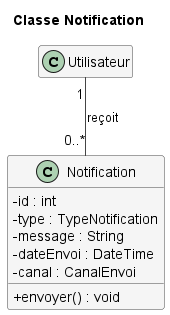

The diagram above was rendered by PlantUML. Its source (embedded in the PNG):
@startuml Notification
!include style.iuml
title Classe Notification
class Notification {
  - id : int
  - type : TypeNotification
  - message : String
  - dateEnvoi : DateTime
  - canal : CanalEnvoi
  + envoyer() : void
}
class Utilisateur
Utilisateur "1" -- "0..*" Notification : reçoit
@enduml